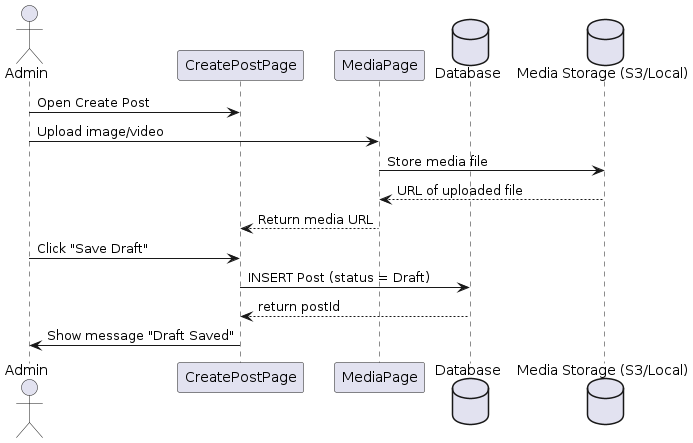

The diagram above was rendered by PlantUML. Its source (embedded in the PNG):
@startuml
actor Admin as A
participant "CreatePostPage" as CP
participant "MediaPage" as MP
database "Database" as DB
database "Media Storage (S3/Local)" as FS

A -> CP: Open Create Post
A -> MP: Upload image/video
MP -> FS: Store media file
FS --> MP: URL of uploaded file
MP --> CP: Return media URL
A -> CP: Click "Save Draft"
CP -> DB: INSERT Post (status = Draft)
DB --> CP: return postId
CP -> A: Show message "Draft Saved"
@enduml